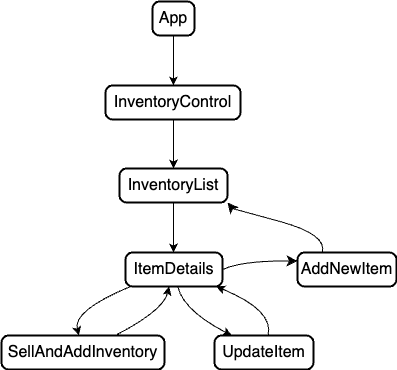

The diagram above was exported from draw.io. Its source (the exported page's mxGraphModel, read from the mxfile embedded in the PNG):
<mxGraphModel dx="245" dy="867" grid="0" gridSize="10" guides="1" tooltips="1" connect="1" arrows="1" fold="1" page="0" pageScale="1" pageWidth="850" pageHeight="1100" math="0" shadow="0">
  <root>
    <mxCell id="0" />
    <mxCell id="1" parent="0" />
    <mxCell id="SCS_Mk6XauMPPWAHfXMg-15" value="App" style="rounded=1;absoluteArcSize=1;arcSize=14;whiteSpace=wrap;strokeWidth=2;fontSize=16;" vertex="1" parent="1">
      <mxGeometry x="705" y="340" width="42" height="34" as="geometry" />
    </mxCell>
    <mxCell id="SCS_Mk6XauMPPWAHfXMg-16" value="InventoryControl" style="rounded=1;absoluteArcSize=1;arcSize=14;whiteSpace=wrap;strokeWidth=2;fontSize=16;" vertex="1" parent="1">
      <mxGeometry x="658" y="424" width="135" height="34" as="geometry" />
    </mxCell>
    <mxCell id="SCS_Mk6XauMPPWAHfXMg-17" value="InventoryList" style="rounded=1;absoluteArcSize=1;arcSize=14;whiteSpace=wrap;strokeWidth=2;fontSize=16;" vertex="1" parent="1">
      <mxGeometry x="672" y="507" width="108" height="34" as="geometry" />
    </mxCell>
    <mxCell id="SCS_Mk6XauMPPWAHfXMg-18" value="ItemDetails" style="rounded=1;absoluteArcSize=1;arcSize=14;whiteSpace=wrap;strokeWidth=2;fontSize=16;" vertex="1" parent="1">
      <mxGeometry x="678" y="591" width="97" height="34" as="geometry" />
    </mxCell>
    <mxCell id="SCS_Mk6XauMPPWAHfXMg-19" value="SellAndAddInventory" style="rounded=1;absoluteArcSize=1;arcSize=14;whiteSpace=wrap;strokeWidth=2;fontSize=16;" vertex="1" parent="1">
      <mxGeometry x="554" y="674" width="163" height="34" as="geometry" />
    </mxCell>
    <mxCell id="SCS_Mk6XauMPPWAHfXMg-20" value="UpdateItem" style="rounded=1;absoluteArcSize=1;arcSize=14;whiteSpace=wrap;strokeWidth=2;fontSize=16;" vertex="1" parent="1">
      <mxGeometry x="767" y="674" width="99" height="34" as="geometry" />
    </mxCell>
    <mxCell id="SCS_Mk6XauMPPWAHfXMg-22" value="" style="curved=1;startArrow=none;;exitX=0.49855840773809523;exitY=0.9852941176470589;entryX=0.5032552083333334;entryY=-0.014705882352941176;rounded=0;fontSize=12;" edge="1" parent="1" source="SCS_Mk6XauMPPWAHfXMg-15" target="SCS_Mk6XauMPPWAHfXMg-16">
      <mxGeometry relative="1" as="geometry">
        <Array as="points" />
      </mxGeometry>
    </mxCell>
    <mxCell id="SCS_Mk6XauMPPWAHfXMg-23" value="" style="curved=1;startArrow=none;;exitX=0.5032552083333334;exitY=0.9705882352941176;entryX=0.49943938078703703;entryY=0;rounded=0;fontSize=12;" edge="1" parent="1" source="SCS_Mk6XauMPPWAHfXMg-16" target="SCS_Mk6XauMPPWAHfXMg-17">
      <mxGeometry relative="1" as="geometry">
        <Array as="points" />
      </mxGeometry>
    </mxCell>
    <mxCell id="SCS_Mk6XauMPPWAHfXMg-24" value="" style="curved=1;startArrow=none;;exitX=0.49943938078703703;exitY=0.9852941176470589;entryX=0.49422116623711343;entryY=-0.014705882352941176;rounded=0;fontSize=12;" edge="1" parent="1" source="SCS_Mk6XauMPPWAHfXMg-17" target="SCS_Mk6XauMPPWAHfXMg-18">
      <mxGeometry relative="1" as="geometry">
        <Array as="points" />
      </mxGeometry>
    </mxCell>
    <mxCell id="SCS_Mk6XauMPPWAHfXMg-25" value="" style="curved=1;startArrow=none;;exitX=0.07829693383850844;exitY=0.9705882352941176;entryX=0.47464374357113986;entryY=0;rounded=0;fontSize=12;" edge="1" parent="1" source="SCS_Mk6XauMPPWAHfXMg-18" target="SCS_Mk6XauMPPWAHfXMg-19">
      <mxGeometry relative="1" as="geometry">
        <Array as="points">
          <mxPoint x="625" y="649" />
        </Array>
      </mxGeometry>
    </mxCell>
    <mxCell id="SCS_Mk6XauMPPWAHfXMg-26" value="" style="curved=1;startArrow=none;;exitX=0.6975435870972778;exitY=0;entryX=0.45286058842366805;entryY=0.9705882352941176;rounded=0;fontSize=12;" edge="1" parent="1" source="SCS_Mk6XauMPPWAHfXMg-19" target="SCS_Mk6XauMPPWAHfXMg-18">
      <mxGeometry relative="1" as="geometry">
        <Array as="points">
          <mxPoint x="716" y="649" />
        </Array>
      </mxGeometry>
    </mxCell>
    <mxCell id="SCS_Mk6XauMPPWAHfXMg-27" value="" style="curved=1;startArrow=none;;exitX=0.5355817440505587;exitY=0.9705882352941176;entryX=0.1735282985166032;entryY=0;rounded=0;fontSize=12;" edge="1" parent="1" source="SCS_Mk6XauMPPWAHfXMg-18" target="SCS_Mk6XauMPPWAHfXMg-20">
      <mxGeometry relative="1" as="geometry">
        <Array as="points">
          <mxPoint x="736" y="649" />
        </Array>
      </mxGeometry>
    </mxCell>
    <mxCell id="SCS_Mk6XauMPPWAHfXMg-28" value="" style="curved=1;startArrow=none;;exitX=0.5405250105848906;exitY=0;entryX=0.9101453986357183;entryY=0.9705882352941176;rounded=0;fontSize=12;" edge="1" parent="1" source="SCS_Mk6XauMPPWAHfXMg-20" target="SCS_Mk6XauMPPWAHfXMg-18">
      <mxGeometry relative="1" as="geometry">
        <Array as="points">
          <mxPoint x="827" y="649" />
        </Array>
      </mxGeometry>
    </mxCell>
    <mxCell id="SCS_Mk6XauMPPWAHfXMg-31" value="AddNewItem" style="rounded=1;absoluteArcSize=1;arcSize=14;whiteSpace=wrap;strokeWidth=2;fontSize=16;" vertex="1" parent="1">
      <mxGeometry x="850" y="591" width="99" height="34" as="geometry" />
    </mxCell>
    <mxCell id="SCS_Mk6XauMPPWAHfXMg-32" value="" style="curved=1;endArrow=classic;html=1;rounded=0;fontSize=12;startSize=8;endSize=8;exitX=1;exitY=0.5;exitDx=0;exitDy=0;entryX=0;entryY=0.25;entryDx=0;entryDy=0;" edge="1" parent="1" source="SCS_Mk6XauMPPWAHfXMg-18" target="SCS_Mk6XauMPPWAHfXMg-31">
      <mxGeometry width="50" height="50" relative="1" as="geometry">
        <mxPoint x="793" y="649" as="sourcePoint" />
        <mxPoint x="843" y="599" as="targetPoint" />
        <Array as="points">
          <mxPoint x="795" y="599" />
        </Array>
      </mxGeometry>
    </mxCell>
    <mxCell id="SCS_Mk6XauMPPWAHfXMg-33" value="" style="curved=1;endArrow=classic;html=1;rounded=0;fontSize=12;startSize=8;endSize=8;exitX=0.25;exitY=0;exitDx=0;exitDy=0;entryX=1;entryY=1;entryDx=0;entryDy=0;" edge="1" parent="1" source="SCS_Mk6XauMPPWAHfXMg-31" target="SCS_Mk6XauMPPWAHfXMg-17">
      <mxGeometry width="50" height="50" relative="1" as="geometry">
        <mxPoint x="868" y="586" as="sourcePoint" />
        <mxPoint x="785" y="533" as="targetPoint" />
        <Array as="points">
          <mxPoint x="880" y="573" />
          <mxPoint x="785" y="547" />
        </Array>
      </mxGeometry>
    </mxCell>
  </root>
</mxGraphModel>